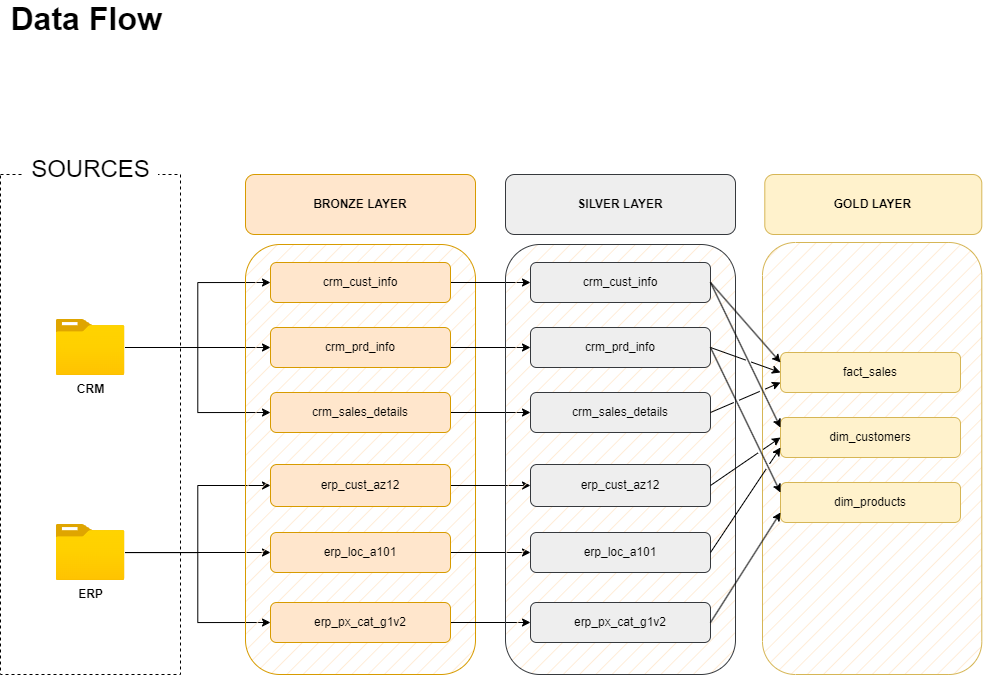

The diagram above was exported from draw.io. Its source (the exported page's mxGraphModel, read from the mxfile embedded in the PNG):
<mxGraphModel dx="1422" dy="1029" grid="1" gridSize="10" guides="1" tooltips="1" connect="1" arrows="1" fold="1" page="1" pageScale="1" pageWidth="1100" pageHeight="850" math="0" shadow="0">
  <root>
    <mxCell id="0" />
    <mxCell id="1" parent="0" />
    <mxCell id="SEx9Z7on0BLZeHw71C5W-1" value="&lt;b&gt;BRONZE LAYER&lt;/b&gt;" style="rounded=1;whiteSpace=wrap;html=1;fillColor=#ffe6cc;strokeColor=#d79b00;" parent="1" vertex="1">
      <mxGeometry x="303" y="220" width="230" height="60" as="geometry" />
    </mxCell>
    <mxCell id="SEx9Z7on0BLZeHw71C5W-2" value="" style="rounded=0;whiteSpace=wrap;html=1;dashed=1;fillColor=none;" parent="1" vertex="1">
      <mxGeometry x="58" y="220" width="180" height="500" as="geometry" />
    </mxCell>
    <mxCell id="SEx9Z7on0BLZeHw71C5W-3" value="&lt;font style=&quot;font-size: 24px;&quot;&gt;SOURCES&lt;/font&gt;" style="text;html=1;align=center;verticalAlign=middle;whiteSpace=wrap;rounded=0;dashed=1;strokeColor=none;fillColor=default;" parent="1" vertex="1">
      <mxGeometry x="80.5" y="200" width="135" height="30" as="geometry" />
    </mxCell>
    <mxCell id="SEx9Z7on0BLZeHw71C5W-18" style="edgeStyle=orthogonalEdgeStyle;rounded=0;orthogonalLoop=1;jettySize=auto;html=1;entryX=0;entryY=0.5;entryDx=0;entryDy=0;" parent="1" source="SEx9Z7on0BLZeHw71C5W-5" target="SEx9Z7on0BLZeHw71C5W-10" edge="1">
      <mxGeometry relative="1" as="geometry" />
    </mxCell>
    <mxCell id="SEx9Z7on0BLZeHw71C5W-19" style="edgeStyle=orthogonalEdgeStyle;rounded=0;orthogonalLoop=1;jettySize=auto;html=1;entryX=0;entryY=0.5;entryDx=0;entryDy=0;" parent="1" source="SEx9Z7on0BLZeHw71C5W-5" target="SEx9Z7on0BLZeHw71C5W-11" edge="1">
      <mxGeometry relative="1" as="geometry" />
    </mxCell>
    <mxCell id="SEx9Z7on0BLZeHw71C5W-21" style="edgeStyle=orthogonalEdgeStyle;rounded=0;orthogonalLoop=1;jettySize=auto;html=1;entryX=0;entryY=0.5;entryDx=0;entryDy=0;" parent="1" source="SEx9Z7on0BLZeHw71C5W-5" target="SEx9Z7on0BLZeHw71C5W-12" edge="1">
      <mxGeometry relative="1" as="geometry" />
    </mxCell>
    <mxCell id="SEx9Z7on0BLZeHw71C5W-5" value="&lt;b&gt;CRM&lt;/b&gt;" style="image;aspect=fixed;html=1;points=[];align=center;fontSize=12;image=img/lib/azure2/general/Folder_Blank.svg;" parent="1" vertex="1">
      <mxGeometry x="113.5" y="365" width="69" height="56.00000000000001" as="geometry" />
    </mxCell>
    <mxCell id="SEx9Z7on0BLZeHw71C5W-24" style="edgeStyle=orthogonalEdgeStyle;rounded=0;orthogonalLoop=1;jettySize=auto;html=1;entryX=0;entryY=0.5;entryDx=0;entryDy=0;" parent="1" source="SEx9Z7on0BLZeHw71C5W-6" target="SEx9Z7on0BLZeHw71C5W-14" edge="1">
      <mxGeometry relative="1" as="geometry" />
    </mxCell>
    <mxCell id="SEx9Z7on0BLZeHw71C5W-25" style="edgeStyle=orthogonalEdgeStyle;rounded=0;orthogonalLoop=1;jettySize=auto;html=1;entryX=0;entryY=0.5;entryDx=0;entryDy=0;" parent="1" source="SEx9Z7on0BLZeHw71C5W-6" target="SEx9Z7on0BLZeHw71C5W-15" edge="1">
      <mxGeometry relative="1" as="geometry" />
    </mxCell>
    <mxCell id="SEx9Z7on0BLZeHw71C5W-26" style="edgeStyle=orthogonalEdgeStyle;rounded=0;orthogonalLoop=1;jettySize=auto;html=1;entryX=0;entryY=0.5;entryDx=0;entryDy=0;" parent="1" source="SEx9Z7on0BLZeHw71C5W-6" target="SEx9Z7on0BLZeHw71C5W-13" edge="1">
      <mxGeometry relative="1" as="geometry" />
    </mxCell>
    <mxCell id="SEx9Z7on0BLZeHw71C5W-6" value="&lt;b&gt;ERP&lt;/b&gt;" style="image;aspect=fixed;html=1;points=[];align=center;fontSize=12;image=img/lib/azure2/general/Folder_Blank.svg;" parent="1" vertex="1">
      <mxGeometry x="113.5" y="570" width="69" height="56.00000000000001" as="geometry" />
    </mxCell>
    <mxCell id="SEx9Z7on0BLZeHw71C5W-9" value="" style="rounded=1;whiteSpace=wrap;html=1;fillColor=#ffe6cc;strokeColor=#d79b00;glass=0;shadow=0;fillStyle=hatch;gradientColor=none;" parent="1" vertex="1">
      <mxGeometry x="303" y="290" width="230" height="430" as="geometry" />
    </mxCell>
    <mxCell id="V_hYHSJlJngA1HRwTKV7-9" style="edgeStyle=orthogonalEdgeStyle;rounded=0;orthogonalLoop=1;jettySize=auto;html=1;exitX=1;exitY=0.5;exitDx=0;exitDy=0;" parent="1" source="SEx9Z7on0BLZeHw71C5W-10" target="V_hYHSJlJngA1HRwTKV7-3" edge="1">
      <mxGeometry relative="1" as="geometry" />
    </mxCell>
    <mxCell id="SEx9Z7on0BLZeHw71C5W-10" value="crm_cust_info" style="rounded=1;whiteSpace=wrap;html=1;fillColor=#ffe6cc;strokeColor=#d79b00;" parent="1" vertex="1">
      <mxGeometry x="328" y="308" width="180" height="40" as="geometry" />
    </mxCell>
    <mxCell id="V_hYHSJlJngA1HRwTKV7-10" style="edgeStyle=orthogonalEdgeStyle;rounded=0;orthogonalLoop=1;jettySize=auto;html=1;exitX=1;exitY=0.5;exitDx=0;exitDy=0;entryX=0;entryY=0.5;entryDx=0;entryDy=0;" parent="1" source="SEx9Z7on0BLZeHw71C5W-11" target="V_hYHSJlJngA1HRwTKV7-4" edge="1">
      <mxGeometry relative="1" as="geometry" />
    </mxCell>
    <mxCell id="SEx9Z7on0BLZeHw71C5W-11" value="crm_prd_info" style="rounded=1;whiteSpace=wrap;html=1;fillColor=#ffe6cc;strokeColor=#d79b00;" parent="1" vertex="1">
      <mxGeometry x="328" y="373" width="180" height="40" as="geometry" />
    </mxCell>
    <mxCell id="V_hYHSJlJngA1HRwTKV7-11" style="edgeStyle=orthogonalEdgeStyle;rounded=0;orthogonalLoop=1;jettySize=auto;html=1;exitX=1;exitY=0.5;exitDx=0;exitDy=0;entryX=0;entryY=0.5;entryDx=0;entryDy=0;" parent="1" source="SEx9Z7on0BLZeHw71C5W-12" target="V_hYHSJlJngA1HRwTKV7-5" edge="1">
      <mxGeometry relative="1" as="geometry" />
    </mxCell>
    <mxCell id="SEx9Z7on0BLZeHw71C5W-12" value="crm_sales_details" style="rounded=1;whiteSpace=wrap;html=1;fillColor=#ffe6cc;strokeColor=#d79b00;" parent="1" vertex="1">
      <mxGeometry x="328" y="438" width="180" height="40" as="geometry" />
    </mxCell>
    <mxCell id="V_hYHSJlJngA1HRwTKV7-12" style="edgeStyle=orthogonalEdgeStyle;rounded=0;orthogonalLoop=1;jettySize=auto;html=1;exitX=1;exitY=0.5;exitDx=0;exitDy=0;entryX=0;entryY=0.5;entryDx=0;entryDy=0;" parent="1" source="SEx9Z7on0BLZeHw71C5W-13" target="V_hYHSJlJngA1HRwTKV7-6" edge="1">
      <mxGeometry relative="1" as="geometry" />
    </mxCell>
    <mxCell id="SEx9Z7on0BLZeHw71C5W-13" value="erp_cust_az12" style="rounded=1;whiteSpace=wrap;html=1;fillColor=#ffe6cc;strokeColor=#d79b00;" parent="1" vertex="1">
      <mxGeometry x="328" y="510" width="180" height="42" as="geometry" />
    </mxCell>
    <mxCell id="V_hYHSJlJngA1HRwTKV7-13" style="edgeStyle=orthogonalEdgeStyle;rounded=0;orthogonalLoop=1;jettySize=auto;html=1;exitX=1;exitY=0.5;exitDx=0;exitDy=0;entryX=0;entryY=0.5;entryDx=0;entryDy=0;" parent="1" source="SEx9Z7on0BLZeHw71C5W-14" target="V_hYHSJlJngA1HRwTKV7-7" edge="1">
      <mxGeometry relative="1" as="geometry" />
    </mxCell>
    <mxCell id="SEx9Z7on0BLZeHw71C5W-14" value="erp_loc_a101" style="rounded=1;whiteSpace=wrap;html=1;fillColor=#ffe6cc;strokeColor=#d79b00;" parent="1" vertex="1">
      <mxGeometry x="328" y="578" width="180" height="40" as="geometry" />
    </mxCell>
    <mxCell id="V_hYHSJlJngA1HRwTKV7-14" style="edgeStyle=orthogonalEdgeStyle;rounded=0;orthogonalLoop=1;jettySize=auto;html=1;exitX=1;exitY=0.5;exitDx=0;exitDy=0;entryX=0;entryY=0.5;entryDx=0;entryDy=0;" parent="1" source="SEx9Z7on0BLZeHw71C5W-15" target="V_hYHSJlJngA1HRwTKV7-8" edge="1">
      <mxGeometry relative="1" as="geometry" />
    </mxCell>
    <mxCell id="SEx9Z7on0BLZeHw71C5W-15" value="erp_px_cat_g1v2" style="rounded=1;whiteSpace=wrap;html=1;fillColor=#ffe6cc;strokeColor=#d79b00;" parent="1" vertex="1">
      <mxGeometry x="328" y="648" width="180" height="40" as="geometry" />
    </mxCell>
    <mxCell id="V_hYHSJlJngA1HRwTKV7-1" value="&lt;b&gt;SILVER LAYER&lt;/b&gt;" style="rounded=1;whiteSpace=wrap;html=1;fillColor=#eeeeee;strokeColor=#36393d;" parent="1" vertex="1">
      <mxGeometry x="563" y="220" width="230" height="60" as="geometry" />
    </mxCell>
    <mxCell id="V_hYHSJlJngA1HRwTKV7-2" value="" style="rounded=1;whiteSpace=wrap;html=1;fillColor=#EEEEEE;strokeColor=#36393d;glass=0;shadow=0;fillStyle=hatch;gradientColor=none;" parent="1" vertex="1">
      <mxGeometry x="563" y="290" width="230" height="430" as="geometry" />
    </mxCell>
    <mxCell id="V_hYHSJlJngA1HRwTKV7-3" value="crm_cust_info" style="rounded=1;whiteSpace=wrap;html=1;fillColor=#eeeeee;strokeColor=#36393d;" parent="1" vertex="1">
      <mxGeometry x="588" y="308" width="180" height="40" as="geometry" />
    </mxCell>
    <mxCell id="V_hYHSJlJngA1HRwTKV7-4" value="crm_prd_info" style="rounded=1;whiteSpace=wrap;html=1;fillColor=#eeeeee;strokeColor=#36393d;" parent="1" vertex="1">
      <mxGeometry x="588" y="373" width="180" height="40" as="geometry" />
    </mxCell>
    <mxCell id="V_hYHSJlJngA1HRwTKV7-5" value="crm_sales_details" style="rounded=1;whiteSpace=wrap;html=1;fillColor=#eeeeee;strokeColor=#36393d;" parent="1" vertex="1">
      <mxGeometry x="588" y="438" width="180" height="40" as="geometry" />
    </mxCell>
    <mxCell id="V_hYHSJlJngA1HRwTKV7-6" value="erp_cust_az12" style="rounded=1;whiteSpace=wrap;html=1;fillColor=#eeeeee;strokeColor=#36393d;" parent="1" vertex="1">
      <mxGeometry x="588" y="510" width="180" height="42" as="geometry" />
    </mxCell>
    <mxCell id="V_hYHSJlJngA1HRwTKV7-7" value="erp_loc_a101" style="rounded=1;whiteSpace=wrap;html=1;fillColor=#eeeeee;strokeColor=#36393d;" parent="1" vertex="1">
      <mxGeometry x="588" y="578" width="180" height="40" as="geometry" />
    </mxCell>
    <mxCell id="V_hYHSJlJngA1HRwTKV7-8" value="erp_px_cat_g1v2" style="rounded=1;whiteSpace=wrap;html=1;fillColor=#eeeeee;strokeColor=#36393d;" parent="1" vertex="1">
      <mxGeometry x="588" y="648" width="180" height="40" as="geometry" />
    </mxCell>
    <mxCell id="yfiTuYcOX8bTTWQ1ZlIi-1" value="&lt;b&gt;GOLD LAYER&lt;/b&gt;" style="rounded=1;whiteSpace=wrap;html=1;fillColor=#fff2cc;strokeColor=#d6b656;" vertex="1" parent="1">
      <mxGeometry x="822.3" y="220" width="217" height="60" as="geometry" />
    </mxCell>
    <mxCell id="yfiTuYcOX8bTTWQ1ZlIi-2" value="" style="rounded=1;whiteSpace=wrap;html=1;fillColor=#fff2cc;strokeColor=#d6b656;glass=0;shadow=0;fillStyle=hatch;" vertex="1" parent="1">
      <mxGeometry x="820" y="288" width="219.3" height="432" as="geometry" />
    </mxCell>
    <mxCell id="yfiTuYcOX8bTTWQ1ZlIi-3" value="fact_sales" style="rounded=1;whiteSpace=wrap;html=1;fillColor=#fff2cc;strokeColor=#d6b656;" vertex="1" parent="1">
      <mxGeometry x="838" y="398" width="180" height="40" as="geometry" />
    </mxCell>
    <mxCell id="yfiTuYcOX8bTTWQ1ZlIi-4" value="dim_customers" style="rounded=1;whiteSpace=wrap;html=1;fillColor=#fff2cc;strokeColor=#d6b656;" vertex="1" parent="1">
      <mxGeometry x="838" y="463" width="180" height="40" as="geometry" />
    </mxCell>
    <mxCell id="yfiTuYcOX8bTTWQ1ZlIi-5" value="dim_products" style="rounded=1;whiteSpace=wrap;html=1;fillColor=#fff2cc;strokeColor=#d6b656;" vertex="1" parent="1">
      <mxGeometry x="838" y="528" width="180" height="40" as="geometry" />
    </mxCell>
    <mxCell id="yfiTuYcOX8bTTWQ1ZlIi-18" value="" style="endArrow=classic;html=1;rounded=0;exitX=1;exitY=0.5;exitDx=0;exitDy=0;entryX=0;entryY=0.25;entryDx=0;entryDy=0;jumpStyle=gap;" edge="1" parent="1" source="V_hYHSJlJngA1HRwTKV7-3" target="yfiTuYcOX8bTTWQ1ZlIi-3">
      <mxGeometry width="50" height="50" relative="1" as="geometry">
        <mxPoint x="663" y="470" as="sourcePoint" />
        <mxPoint x="713" y="420" as="targetPoint" />
      </mxGeometry>
    </mxCell>
    <mxCell id="yfiTuYcOX8bTTWQ1ZlIi-19" value="" style="endArrow=classic;html=1;rounded=0;exitX=1;exitY=0.5;exitDx=0;exitDy=0;entryX=0;entryY=0.25;entryDx=0;entryDy=0;jumpStyle=gap;" edge="1" parent="1" source="V_hYHSJlJngA1HRwTKV7-3" target="yfiTuYcOX8bTTWQ1ZlIi-4">
      <mxGeometry width="50" height="50" relative="1" as="geometry">
        <mxPoint x="878" y="338" as="sourcePoint" />
        <mxPoint x="1008" y="430" as="targetPoint" />
      </mxGeometry>
    </mxCell>
    <mxCell id="yfiTuYcOX8bTTWQ1ZlIi-20" value="" style="endArrow=classic;html=1;rounded=0;exitX=1;exitY=0.5;exitDx=0;exitDy=0;entryX=0;entryY=0.25;entryDx=0;entryDy=0;jumpStyle=gap;" edge="1" parent="1" source="V_hYHSJlJngA1HRwTKV7-4" target="yfiTuYcOX8bTTWQ1ZlIi-5">
      <mxGeometry width="50" height="50" relative="1" as="geometry">
        <mxPoint x="893" y="400" as="sourcePoint" />
        <mxPoint x="1023" y="557" as="targetPoint" />
      </mxGeometry>
    </mxCell>
    <mxCell id="yfiTuYcOX8bTTWQ1ZlIi-21" value="" style="endArrow=classic;html=1;rounded=0;exitX=1;exitY=0.5;exitDx=0;exitDy=0;entryX=0;entryY=0.5;entryDx=0;entryDy=0;jumpStyle=gap;" edge="1" parent="1" source="V_hYHSJlJngA1HRwTKV7-4" target="yfiTuYcOX8bTTWQ1ZlIi-3">
      <mxGeometry width="50" height="50" relative="1" as="geometry">
        <mxPoint x="878" y="403" as="sourcePoint" />
        <mxPoint x="1008" y="560" as="targetPoint" />
      </mxGeometry>
    </mxCell>
    <mxCell id="yfiTuYcOX8bTTWQ1ZlIi-23" value="" style="endArrow=classic;html=1;rounded=0;exitX=1;exitY=0.5;exitDx=0;exitDy=0;entryX=0;entryY=0.75;entryDx=0;entryDy=0;jumpStyle=gap;" edge="1" parent="1" source="V_hYHSJlJngA1HRwTKV7-5" target="yfiTuYcOX8bTTWQ1ZlIi-3">
      <mxGeometry width="50" height="50" relative="1" as="geometry">
        <mxPoint x="878" y="403" as="sourcePoint" />
        <mxPoint x="1008" y="560" as="targetPoint" />
      </mxGeometry>
    </mxCell>
    <mxCell id="yfiTuYcOX8bTTWQ1ZlIi-24" value="" style="endArrow=classic;html=1;rounded=0;exitX=1;exitY=0.5;exitDx=0;exitDy=0;entryX=0;entryY=0.5;entryDx=0;entryDy=0;jumpStyle=gap;" edge="1" parent="1" source="V_hYHSJlJngA1HRwTKV7-6" target="yfiTuYcOX8bTTWQ1ZlIi-4">
      <mxGeometry width="50" height="50" relative="1" as="geometry">
        <mxPoint x="893" y="510" as="sourcePoint" />
        <mxPoint x="1023" y="667" as="targetPoint" />
      </mxGeometry>
    </mxCell>
    <mxCell id="yfiTuYcOX8bTTWQ1ZlIi-25" value="" style="endArrow=classic;html=1;rounded=0;exitX=1;exitY=0.5;exitDx=0;exitDy=0;entryX=0;entryY=0.75;entryDx=0;entryDy=0;jumpStyle=gap;" edge="1" parent="1" source="V_hYHSJlJngA1HRwTKV7-7" target="yfiTuYcOX8bTTWQ1ZlIi-4">
      <mxGeometry width="50" height="50" relative="1" as="geometry">
        <mxPoint x="893" y="598" as="sourcePoint" />
        <mxPoint x="1023" y="552" as="targetPoint" />
      </mxGeometry>
    </mxCell>
    <mxCell id="yfiTuYcOX8bTTWQ1ZlIi-26" value="" style="endArrow=classic;html=1;rounded=0;exitX=1;exitY=0.5;exitDx=0;exitDy=0;entryX=0;entryY=0.75;entryDx=0;entryDy=0;jumpStyle=gap;" edge="1" parent="1" source="V_hYHSJlJngA1HRwTKV7-8" target="yfiTuYcOX8bTTWQ1ZlIi-5">
      <mxGeometry width="50" height="50" relative="1" as="geometry">
        <mxPoint x="868" y="665" as="sourcePoint" />
        <mxPoint x="998" y="552" as="targetPoint" />
      </mxGeometry>
    </mxCell>
    <mxCell id="yfiTuYcOX8bTTWQ1ZlIi-27" value="&lt;font style=&quot;font-size: 32px;&quot;&gt;&lt;b&gt;Data Flow&lt;/b&gt;&lt;/font&gt;" style="text;html=1;align=center;verticalAlign=middle;whiteSpace=wrap;rounded=0;" vertex="1" parent="1">
      <mxGeometry x="58" y="50" width="172" height="30" as="geometry" />
    </mxCell>
  </root>
</mxGraphModel>